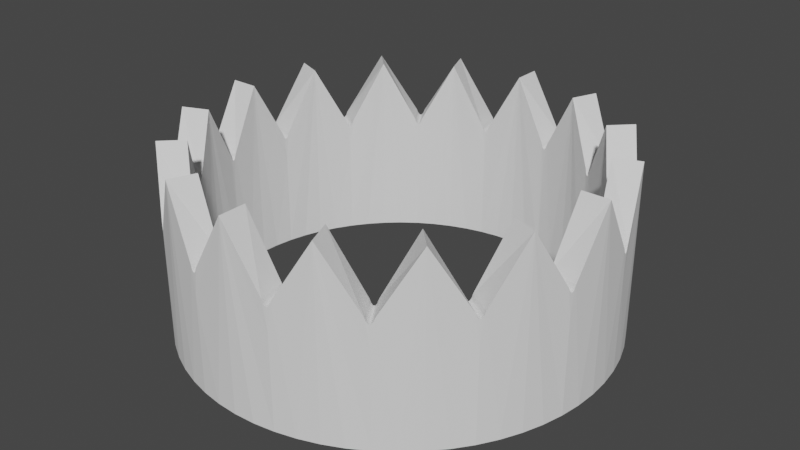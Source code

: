 # Source: Crown.blend  (saved by Blender 2.93.21; exported with 4.5.12 LTS)
import bpy
from mathutils import Matrix  # noqa: F401  (used for matrix-valued properties, if any)

bpy.ops.wm.read_factory_settings(use_empty=True)
scene = bpy.context.scene
scene.name = 'Scene'

# ---- collections
col_collection = bpy.data.collections.new('Collection'); scene.collection.children.link(col_collection)

# ---- world
world_world = bpy.data.worlds.new('World'); scene.world = world_world
world_world.use_nodes = True; world_world.node_tree.nodes.clear()
_N = world_world.node_tree.nodes; _L = world_world.node_tree.links
n0 = _N.new('ShaderNodeOutputWorld'); n0.name = 'World Output'; n0.location = (300, 300)
n1 = _N.new('ShaderNodeBackground'); n1.name = 'Background'; n1.location = (10, 300)
n1.inputs[0].default_value = (0.05088, 0.05088, 0.05088, 1.0)
_L.new(n1.outputs[0], n0.inputs[0])
n0.is_active_output = True
world_world.color = (0.05088, 0.05088, 0.05088)
world_world.use_sun_shadow = False
world_world.sun_shadow_jitter_overblur = 0.0

# ---- meshes
me_cylinder = bpy.data.meshes.new('Cylinder')
me_cylinder.from_pydata([(0.9239, -0.3827, 0.939), (0.7071, -0.7071, 0.939), (0.3827, -0.9239, 0.939), (0.8055, -0.3337, 0.939), (0.6165, -0.6165, 0.939), (0.3337, -0.8055, 0.939), (0.9952, -0.09802, -1.0), (0.9808, -0.1951, -1.0), (0.9569, -0.2903, -1.0), (0.9239, -0.3827, -1.0), (0.8819, -0.4714, -1.0), (0.8315, -0.5556, -1.0), (0.773, -0.6344, -1.0), (0.7071, -0.7071, -1.0), (0.6344, -0.773, -1.0), (0.5556, -0.8315, -1.0), (0.4714, -0.8819, -1.0), (0.3827, -0.9239, -1.0), (0.2903, -0.9569, -1.0), (0.1951, -0.9808, -1.0), (0.09802, -0.9952, -1.0), (0.8677, -0.08546, -1.0), (0.8552, -0.1701, -1.0), (0.8344, -0.2531, -1.0), (0.8055, -0.3337, -1.0), (0.769, -0.411, -1.0), (0.725, -0.4844, -1.0), (0.674, -0.5531, -1.0), (0.6165, -0.6165, -1.0), (0.5531, -0.674, -1.0), (0.4844, -0.725, -1.0), (0.411, -0.769, -1.0), (0.3337, -0.8055, -1.0), (0.2531, -0.8344, -1.0), (0.1701, -0.8552, -1.0), (0.08546, -0.8677, -1.0), (0.9761, -0.2137, 0.3016), (0.9836, -0.1761, 0.3016), (0.9808, -0.1951, -0.00912), (0.9777, -0.207, 0.2613), (0.9794, -0.1991, 0.2402), (0.9811, -0.1908, 0.2402), (0.9825, -0.1829, 0.2613), (0.82, -0.571, 0.3016), (0.8413, -0.5391, 0.3016), (0.8315, -0.5556, -0.00912), (0.8241, -0.5654, 0.2613), (0.8286, -0.5588, 0.2402), (0.8334, -0.5517, 0.2402), (0.8377, -0.545, 0.2613), (0.5391, -0.8413, 0.3016), (0.571, -0.82, 0.3016), (0.5556, -0.8315, -0.00912), (0.545, -0.8377, 0.2613), (0.5517, -0.8334, 0.2402), (0.5588, -0.8286, 0.2402), (0.5654, -0.8241, 0.2613), (0.1761, -0.9836, 0.3016), (0.2137, -0.9761, 0.3016), (0.1951, -0.9808, -0.00912), (0.1829, -0.9825, 0.2613), (0.1908, -0.9811, 0.2402), (0.1991, -0.9794, 0.2402), (0.207, -0.9777, 0.2613), (0.8576, -0.1535, 0.3018), (0.8511, -0.1863, 0.3018), (0.8552, -0.1701, -0.00912), (0.8567, -0.1594, 0.2615), (0.8554, -0.1664, 0.2403), (0.8539, -0.1736, 0.2403), (0.8525, -0.1805, 0.2615), (0.7336, -0.47, 0.3018), (0.715, -0.4979, 0.3018), (0.725, -0.4844, -0.00912), (0.7304, -0.4751, 0.2615), (0.7266, -0.4811, 0.2403), (0.7225, -0.4872, 0.2403), (0.7185, -0.493, 0.2615), (0.4979, -0.715, 0.3018), (0.47, -0.7336, 0.3018), (0.4844, -0.725, -0.00912), (0.493, -0.7185, 0.2615), (0.4872, -0.7225, 0.2403), (0.4811, -0.7266, 0.2403), (0.4751, -0.7304, 0.2615), (0.1863, -0.8511, 0.3018), (0.1535, -0.8576, 0.3018), (0.1701, -0.8552, -0.00912), (0.1805, -0.8525, 0.2615), (0.1736, -0.8539, 0.2403), (0.1664, -0.8554, 0.2403), (0.1594, -0.8567, 0.2615), (-0.9239, -0.3827, 0.939), (-0.7071, -0.7071, 0.939), (-0.3827, -0.9239, 0.939), (0.0, -1.0, 0.939), (-0.8055, -0.3337, 0.939), (-0.6165, -0.6165, 0.939), (-0.3337, -0.8055, 0.939), (0.0, -0.8719, 0.939), (-0.9952, -0.09802, -1.0), (-0.9808, -0.1951, -1.0), (-0.9569, -0.2903, -1.0), (-0.9239, -0.3827, -1.0), (-0.8819, -0.4714, -1.0), (-0.8315, -0.5556, -1.0), (-0.773, -0.6344, -1.0), (-0.7071, -0.7071, -1.0), (-0.6344, -0.773, -1.0), (-0.5556, -0.8315, -1.0), (-0.4714, -0.8819, -1.0), (-0.3827, -0.9239, -1.0), (-0.2903, -0.9569, -1.0), (-0.1951, -0.9808, -1.0), (-0.09802, -0.9952, -1.0), (-0.8677, -0.08546, -1.0), (-0.8552, -0.1701, -1.0), (-0.8344, -0.2531, -1.0), (-0.8055, -0.3337, -1.0), (-0.769, -0.411, -1.0), (-0.725, -0.4844, -1.0), (-0.674, -0.5531, -1.0), (-0.6165, -0.6165, -1.0), (-0.5531, -0.674, -1.0), (-0.4844, -0.725, -1.0), (-0.411, -0.769, -1.0), (-0.3337, -0.8055, -1.0), (-0.2531, -0.8344, -1.0), (-0.1701, -0.8552, -1.0), (-0.08546, -0.8677, -1.0), (0.0, -1.0, -1.0), (0.0, -0.8719, -1.0), (-0.9761, -0.2137, 0.3016), (-0.9836, -0.1761, 0.3016), (-0.9808, -0.1951, -0.00912), (-0.9777, -0.207, 0.2613), (-0.9794, -0.1991, 0.2402), (-0.9811, -0.1908, 0.2402), (-0.9825, -0.1829, 0.2613), (-0.82, -0.571, 0.3016), (-0.8413, -0.5391, 0.3016), (-0.8315, -0.5556, -0.00912), (-0.8241, -0.5654, 0.2613), (-0.8286, -0.5588, 0.2402), (-0.8334, -0.5517, 0.2402), (-0.8377, -0.545, 0.2613), (-0.5391, -0.8413, 0.3016), (-0.571, -0.82, 0.3016), (-0.5556, -0.8315, -0.00912), (-0.545, -0.8377, 0.2613), (-0.5517, -0.8334, 0.2402), (-0.5588, -0.8286, 0.2402), (-0.5654, -0.8241, 0.2613), (-0.1761, -0.9836, 0.3016), (-0.2137, -0.9761, 0.3016), (-0.1951, -0.9808, -0.00912), (-0.1829, -0.9825, 0.2613), (-0.1908, -0.9811, 0.2402), (-0.1991, -0.9794, 0.2402), (-0.207, -0.9777, 0.2613), (-0.8576, -0.1535, 0.3018), (-0.8511, -0.1863, 0.3018), (-0.8552, -0.1701, -0.00912), (-0.8567, -0.1594, 0.2615), (-0.8554, -0.1664, 0.2403), (-0.8539, -0.1736, 0.2403), (-0.8525, -0.1805, 0.2615), (-0.7336, -0.47, 0.3018), (-0.715, -0.4979, 0.3018), (-0.725, -0.4844, -0.00912), (-0.7304, -0.4751, 0.2615), (-0.7266, -0.4811, 0.2403), (-0.7225, -0.4872, 0.2403), (-0.7185, -0.493, 0.2615), (-0.4979, -0.715, 0.3018), (-0.47, -0.7336, 0.3018), (-0.4844, -0.725, -0.00912), (-0.493, -0.7185, 0.2615), (-0.4872, -0.7225, 0.2403), (-0.4811, -0.7266, 0.2403), (-0.4751, -0.7304, 0.2615), (-0.1863, -0.8511, 0.3018), (-0.1535, -0.8576, 0.3018), (-0.1701, -0.8552, -0.00912), (-0.1805, -0.8525, 0.2615), (-0.1736, -0.8539, 0.2403), (-0.1664, -0.8554, 0.2403), (-0.1594, -0.8567, 0.2615), (1.0, 0.0, 0.939), (0.9239, 0.3827, 0.939), (0.7071, 0.7071, 0.939), (0.3827, 0.9239, 0.939), (0.8719, 0.0, 0.939), (0.8055, 0.3337, 0.939), (0.6165, 0.6165, 0.939), (0.3337, 0.8055, 0.939), (0.9952, 0.09802, -1.0), (0.9808, 0.1951, -1.0), (0.9569, 0.2903, -1.0), (0.9239, 0.3827, -1.0), (0.8819, 0.4714, -1.0), (0.8315, 0.5556, -1.0), (0.773, 0.6344, -1.0), (0.7071, 0.7071, -1.0), (0.6344, 0.773, -1.0), (0.5556, 0.8315, -1.0), (0.4714, 0.8819, -1.0), (0.3827, 0.9239, -1.0), (0.2903, 0.9569, -1.0), (0.1951, 0.9808, -1.0), (0.09802, 0.9952, -1.0), (0.8677, 0.08546, -1.0), (0.8552, 0.1701, -1.0), (0.8344, 0.2531, -1.0), (0.8055, 0.3337, -1.0), (0.769, 0.411, -1.0), (0.725, 0.4844, -1.0), (0.674, 0.5531, -1.0), (0.6165, 0.6165, -1.0), (0.5531, 0.674, -1.0), (0.4844, 0.725, -1.0), (0.411, 0.769, -1.0), (0.3337, 0.8055, -1.0), (0.2531, 0.8344, -1.0), (0.1701, 0.8552, -1.0), (0.08546, 0.8677, -1.0), (1.0, 0.0, -1.0), (0.8719, 0.0, -1.0), (0.9761, 0.2137, 0.3016), (0.9836, 0.1761, 0.3016), (0.9808, 0.1951, -0.00912), (0.9777, 0.207, 0.2613), (0.9794, 0.1991, 0.2402), (0.9811, 0.1908, 0.2402), (0.9825, 0.1829, 0.2613), (0.82, 0.571, 0.3016), (0.8413, 0.5391, 0.3016), (0.8315, 0.5556, -0.00912), (0.8241, 0.5654, 0.2613), (0.8286, 0.5588, 0.2402), (0.8334, 0.5517, 0.2402), (0.8377, 0.545, 0.2613), (0.5391, 0.8413, 0.3016), (0.571, 0.82, 0.3016), (0.5556, 0.8315, -0.00912), (0.545, 0.8377, 0.2613), (0.5517, 0.8334, 0.2402), (0.5588, 0.8286, 0.2402), (0.5654, 0.8241, 0.2613), (0.1761, 0.9836, 0.3016), (0.2137, 0.9761, 0.3016), (0.1951, 0.9808, -0.00912), (0.1829, 0.9825, 0.2613), (0.1908, 0.9811, 0.2402), (0.1991, 0.9794, 0.2402), (0.207, 0.9777, 0.2613), (0.8576, 0.1535, 0.3018), (0.8511, 0.1863, 0.3018), (0.8552, 0.1701, -0.00912), (0.8567, 0.1594, 0.2615), (0.8554, 0.1664, 0.2403), (0.8539, 0.1736, 0.2403), (0.8525, 0.1805, 0.2615), (0.7336, 0.47, 0.3018), (0.715, 0.4979, 0.3018), (0.725, 0.4844, -0.00912), (0.7304, 0.4751, 0.2615), (0.7266, 0.4811, 0.2403), (0.7225, 0.4872, 0.2403), (0.7185, 0.493, 0.2615), (0.4979, 0.715, 0.3018), (0.47, 0.7336, 0.3018), (0.4844, 0.725, -0.00912), (0.493, 0.7185, 0.2615), (0.4872, 0.7225, 0.2403), (0.4811, 0.7266, 0.2403), (0.4751, 0.7304, 0.2615), (0.1863, 0.8511, 0.3018), (0.1535, 0.8576, 0.3018), (0.1701, 0.8552, -0.00912), (0.1805, 0.8525, 0.2615), (0.1736, 0.8539, 0.2403), (0.1664, 0.8554, 0.2403), (0.1594, 0.8567, 0.2615), (-1.0, 0.0, 0.939), (-0.9239, 0.3827, 0.939), (-0.7071, 0.7071, 0.939), (-0.3827, 0.9239, 0.939), (0.0, 1.0, 0.939), (-0.8719, 0.0, 0.939), (-0.8055, 0.3337, 0.939), (-0.6165, 0.6165, 0.939), (-0.3337, 0.8055, 0.939), (0.0, 0.8719, 0.939), (-0.9952, 0.09802, -1.0), (-0.9808, 0.1951, -1.0), (-0.9569, 0.2903, -1.0), (-0.9239, 0.3827, -1.0), (-0.8819, 0.4714, -1.0), (-0.8315, 0.5556, -1.0), (-0.773, 0.6344, -1.0), (-0.7071, 0.7071, -1.0), (-0.6344, 0.773, -1.0), (-0.5556, 0.8315, -1.0), (-0.4714, 0.8819, -1.0), (-0.3827, 0.9239, -1.0), (-0.2903, 0.9569, -1.0), (-0.1951, 0.9808, -1.0), (-0.09802, 0.9952, -1.0), (-0.8677, 0.08546, -1.0), (-0.8552, 0.1701, -1.0), (-0.8344, 0.2531, -1.0), (-0.8055, 0.3337, -1.0), (-0.769, 0.411, -1.0), (-0.725, 0.4844, -1.0), (-0.674, 0.5531, -1.0), (-0.6165, 0.6165, -1.0), (-0.5531, 0.674, -1.0), (-0.4844, 0.725, -1.0), (-0.411, 0.769, -1.0), (-0.3337, 0.8055, -1.0), (-0.2531, 0.8344, -1.0), (-0.1701, 0.8552, -1.0), (-0.08546, 0.8677, -1.0), (0.0, 1.0, -1.0), (0.0, 0.8719, -1.0), (-1.0, 0.0, -1.0), (-0.8719, 0.0, -1.0), (-0.9761, 0.2137, 0.3016), (-0.9836, 0.1761, 0.3016), (-0.9808, 0.1951, -0.00912), (-0.9777, 0.207, 0.2613), (-0.9794, 0.1991, 0.2402), (-0.9811, 0.1908, 0.2402), (-0.9825, 0.1829, 0.2613), (-0.82, 0.571, 0.3016), (-0.8413, 0.5391, 0.3016), (-0.8315, 0.5556, -0.00912), (-0.8241, 0.5654, 0.2613), (-0.8286, 0.5588, 0.2402), (-0.8334, 0.5517, 0.2402), (-0.8377, 0.545, 0.2613), (-0.5391, 0.8413, 0.3016), (-0.571, 0.82, 0.3016), (-0.5556, 0.8315, -0.00912), (-0.545, 0.8377, 0.2613), (-0.5517, 0.8334, 0.2402), (-0.5588, 0.8286, 0.2402), (-0.5654, 0.8241, 0.2613), (-0.1761, 0.9836, 0.3016), (-0.2137, 0.9761, 0.3016), (-0.1951, 0.9808, -0.00912), (-0.1829, 0.9825, 0.2613), (-0.1908, 0.9811, 0.2402), (-0.1991, 0.9794, 0.2402), (-0.207, 0.9777, 0.2613), (-0.8576, 0.1535, 0.3018), (-0.8511, 0.1863, 0.3018), (-0.8552, 0.1701, -0.00912), (-0.8567, 0.1594, 0.2615), (-0.8554, 0.1664, 0.2403), (-0.8539, 0.1736, 0.2403), (-0.8525, 0.1805, 0.2615), (-0.7336, 0.47, 0.3018), (-0.715, 0.4979, 0.3018), (-0.725, 0.4844, -0.00912), (-0.7304, 0.4751, 0.2615), (-0.7266, 0.4811, 0.2403), (-0.7225, 0.4872, 0.2403), (-0.7185, 0.493, 0.2615), (-0.4979, 0.715, 0.3018), (-0.47, 0.7336, 0.3018), (-0.4844, 0.725, -0.00912), (-0.493, 0.7185, 0.2615), (-0.4872, 0.7225, 0.2403), (-0.4811, 0.7266, 0.2403), (-0.4751, 0.7304, 0.2615), (-0.1863, 0.8511, 0.3018), (-0.1535, 0.8576, 0.3018), (-0.1701, 0.8552, -0.00912), (-0.1805, 0.8525, 0.2615), (-0.1736, 0.8539, 0.2403), (-0.1664, 0.8554, 0.2403), (-0.1594, 0.8567, 0.2615)], [], [(36, 65, 3, 0), (188, 37, 38, 7, 6), (0, 9, 8), (0, 10, 9), (43, 72, 4, 1), (0, 44, 45, 11, 10), (1, 13, 12), (1, 14, 13), (50, 79, 5, 2), (1, 51, 52, 15, 14), (2, 17, 16), (2, 18, 17), (57, 86, 99, 95), (2, 58, 59, 19, 18), (95, 130, 20), (227, 21, 192), (57, 95, 20, 19, 59), (22, 66, 64, 192, 21), (36, 0, 8, 7, 38), (0, 3, 71, 44), (43, 1, 12, 11, 45), (1, 4, 78, 51), (50, 2, 16, 15, 52), (2, 5, 85, 58), (131, 99, 35), (35, 99, 86, 87, 34), (33, 5, 32), (32, 5, 31), (34, 87, 85, 5, 33), (31, 5, 79, 80, 30), (29, 4, 28), (28, 4, 27), (30, 80, 78, 4, 29), (27, 4, 72, 73, 26), (25, 3, 24), (24, 3, 23), (26, 73, 71, 3, 25), (23, 3, 65, 66, 22), (16, 17, 32, 31), (17, 18, 33, 32), (18, 19, 34, 33), (19, 20, 35, 34), (20, 130, 131, 35), (226, 6, 21, 227), (6, 7, 22, 21), (7, 8, 23, 22), (8, 9, 24, 23), (9, 10, 25, 24), (10, 11, 26, 25), (11, 12, 27, 26), (12, 13, 28, 27), (13, 14, 29, 28), (14, 15, 30, 29), (15, 16, 31, 30), (188, 6, 226), (36, 38, 39), (39, 38, 40), (40, 38, 41), (41, 38, 42), (42, 38, 37), (43, 45, 46), (46, 45, 47), (47, 45, 48), (48, 45, 49), (49, 45, 44), (50, 52, 53), (53, 52, 54), (54, 52, 55), (55, 52, 56), (56, 52, 51), (57, 59, 60), (60, 59, 61), (61, 59, 62), (62, 59, 63), (63, 59, 58), (64, 66, 67), (67, 66, 68), (68, 66, 69), (69, 66, 70), (70, 66, 65), (71, 73, 74), (74, 73, 75), (75, 73, 76), (76, 73, 77), (77, 73, 72), (78, 80, 81), (81, 80, 82), (82, 80, 83), (83, 80, 84), (84, 80, 79), (85, 87, 88), (88, 87, 89), (89, 87, 90), (90, 87, 91), (91, 87, 86), (57, 60, 91, 86), (60, 61, 90, 91), (61, 62, 89, 90), (62, 63, 88, 89), (63, 58, 85, 88), (36, 39, 70, 65), (39, 40, 69, 70), (40, 41, 68, 69), (41, 42, 67, 68), (42, 37, 64, 67), (43, 46, 77, 72), (46, 47, 76, 77), (47, 48, 75, 76), (48, 49, 74, 75), (49, 44, 71, 74), (50, 53, 84, 79), (53, 54, 83, 84), (54, 55, 82, 83), (55, 56, 81, 82), (56, 51, 78, 81), (188, 192, 64, 37), (132, 92, 96, 161), (284, 100, 101, 134, 133), (92, 102, 103), (92, 103, 104), (139, 93, 97, 168), (92, 104, 105, 141, 140), (93, 106, 107), (93, 107, 108), (146, 94, 98, 175), (93, 108, 109, 148, 147), (94, 110, 111), (94, 111, 112), (153, 95, 99, 182), (94, 112, 113, 155, 154), (95, 114, 130), (327, 289, 115), (153, 155, 113, 114, 95), (116, 115, 289, 160, 162), (132, 134, 101, 102, 92), (92, 140, 167, 96), (139, 141, 105, 106, 93), (93, 147, 174, 97), (146, 148, 109, 110, 94), (94, 154, 181, 98), (131, 129, 99), (129, 128, 183, 182, 99), (127, 126, 98), (126, 125, 98), (128, 127, 98, 181, 183), (125, 124, 176, 175, 98), (123, 122, 97), (122, 121, 97), (124, 123, 97, 174, 176), (121, 120, 169, 168, 97), (119, 118, 96), (118, 117, 96), (120, 119, 96, 167, 169), (117, 116, 162, 161, 96), (110, 125, 126, 111), (111, 126, 127, 112), (112, 127, 128, 113), (113, 128, 129, 114), (114, 129, 131, 130), (326, 327, 115, 100), (100, 115, 116, 101), (101, 116, 117, 102), (102, 117, 118, 103), (103, 118, 119, 104), (104, 119, 120, 105), (105, 120, 121, 106), (106, 121, 122, 107), (107, 122, 123, 108), (108, 123, 124, 109), (109, 124, 125, 110), (284, 326, 100), (132, 135, 134), (135, 136, 134), (136, 137, 134), (137, 138, 134), (138, 133, 134), (139, 142, 141), (142, 143, 141), (143, 144, 141), (144, 145, 141), (145, 140, 141), (146, 149, 148), (149, 150, 148), (150, 151, 148), (151, 152, 148), (152, 147, 148), (153, 156, 155), (156, 157, 155), (157, 158, 155), (158, 159, 155), (159, 154, 155), (160, 163, 162), (163, 164, 162), (164, 165, 162), (165, 166, 162), (166, 161, 162), (167, 170, 169), (170, 171, 169), (171, 172, 169), (172, 173, 169), (173, 168, 169), (174, 177, 176), (177, 178, 176), (178, 179, 176), (179, 180, 176), (180, 175, 176), (181, 184, 183), (184, 185, 183), (185, 186, 183), (186, 187, 183), (187, 182, 183), (153, 182, 187, 156), (156, 187, 186, 157), (157, 186, 185, 158), (158, 185, 184, 159), (159, 184, 181, 154), (132, 161, 166, 135), (135, 166, 165, 136), (136, 165, 164, 137), (137, 164, 163, 138), (138, 163, 160, 133), (139, 168, 173, 142), (142, 173, 172, 143), (143, 172, 171, 144), (144, 171, 170, 145), (145, 170, 167, 140), (146, 175, 180, 149), (149, 180, 179, 150), (150, 179, 178, 151), (151, 178, 177, 152), (152, 177, 174, 147), (284, 133, 160, 289), (228, 189, 193, 257), (188, 196, 197, 230, 229), (189, 198, 199), (189, 199, 200), (235, 190, 194, 264), (189, 200, 201, 237, 236), (190, 202, 203), (190, 203, 204), (242, 191, 195, 271), (190, 204, 205, 244, 243), (191, 206, 207), (191, 207, 208), (249, 288, 293, 278), (191, 208, 209, 251, 250), (288, 210, 324), (227, 192, 211), (249, 251, 209, 210, 288), (212, 211, 192, 256, 258), (228, 230, 197, 198, 189), (189, 236, 263, 193), (235, 237, 201, 202, 190), (190, 243, 270, 194), (242, 244, 205, 206, 191), (191, 250, 277, 195), (325, 225, 293), (225, 224, 279, 278, 293), (223, 222, 195), (222, 221, 195), (224, 223, 195, 277, 279), (221, 220, 272, 271, 195), (219, 218, 194), (218, 217, 194), (220, 219, 194, 270, 272), (217, 216, 265, 264, 194), (215, 214, 193), (214, 213, 193), (216, 215, 193, 263, 265), (213, 212, 258, 257, 193), (206, 221, 222, 207), (207, 222, 223, 208), (208, 223, 224, 209), (209, 224, 225, 210), (210, 225, 325, 324), (226, 227, 211, 196), (196, 211, 212, 197), (197, 212, 213, 198), (198, 213, 214, 199), (199, 214, 215, 200), (200, 215, 216, 201), (201, 216, 217, 202), (202, 217, 218, 203), (203, 218, 219, 204), (204, 219, 220, 205), (205, 220, 221, 206), (188, 226, 196), (228, 231, 230), (231, 232, 230), (232, 233, 230), (233, 234, 230), (234, 229, 230), (235, 238, 237), (238, 239, 237), (239, 240, 237), (240, 241, 237), (241, 236, 237), (242, 245, 244), (245, 246, 244), (246, 247, 244), (247, 248, 244), (248, 243, 244), (249, 252, 251), (252, 253, 251), (253, 254, 251), (254, 255, 251), (255, 250, 251), (256, 259, 258), (259, 260, 258), (260, 261, 258), (261, 262, 258), (262, 257, 258), (263, 266, 265), (266, 267, 265), (267, 268, 265), (268, 269, 265), (269, 264, 265), (270, 273, 272), (273, 274, 272), (274, 275, 272), (275, 276, 272), (276, 271, 272), (277, 280, 279), (280, 281, 279), (281, 282, 279), (282, 283, 279), (283, 278, 279), (249, 278, 283, 252), (252, 283, 282, 253), (253, 282, 281, 254), (254, 281, 280, 255), (255, 280, 277, 250), (228, 257, 262, 231), (231, 262, 261, 232), (232, 261, 260, 233), (233, 260, 259, 234), (234, 259, 256, 229), (235, 264, 269, 238), (238, 269, 268, 239), (239, 268, 267, 240), (240, 267, 266, 241), (241, 266, 263, 236), (242, 271, 276, 245), (245, 276, 275, 246), (246, 275, 274, 247), (247, 274, 273, 248), (248, 273, 270, 243), (188, 229, 256, 192), (328, 357, 290, 285), (284, 329, 330, 295, 294), (285, 297, 296), (285, 298, 297), (335, 364, 291, 286), (285, 336, 337, 299, 298), (286, 301, 300), (286, 302, 301), (342, 371, 292, 287), (286, 343, 344, 303, 302), (287, 305, 304), (287, 306, 305), (349, 378, 293, 288), (287, 350, 351, 307, 306), (288, 324, 308), (327, 309, 289), (349, 288, 308, 307, 351), (310, 358, 356, 289, 309), (328, 285, 296, 295, 330), (285, 290, 363, 336), (335, 286, 300, 299, 337), (286, 291, 370, 343), (342, 287, 304, 303, 344), (287, 292, 377, 350), (325, 293, 323), (323, 293, 378, 379, 322), (321, 292, 320), (320, 292, 319), (322, 379, 377, 292, 321), (319, 292, 371, 372, 318), (317, 291, 316), (316, 291, 315), (318, 372, 370, 291, 317), (315, 291, 364, 365, 314), (313, 290, 312), (312, 290, 311), (314, 365, 363, 290, 313), (311, 290, 357, 358, 310), (304, 305, 320, 319), (305, 306, 321, 320), (306, 307, 322, 321), (307, 308, 323, 322), (308, 324, 325, 323), (326, 294, 309, 327), (294, 295, 310, 309), (295, 296, 311, 310), (296, 297, 312, 311), (297, 298, 313, 312), (298, 299, 314, 313), (299, 300, 315, 314), (300, 301, 316, 315), (301, 302, 317, 316), (302, 303, 318, 317), (303, 304, 319, 318), (284, 294, 326), (328, 330, 331), (331, 330, 332), (332, 330, 333), (333, 330, 334), (334, 330, 329), (335, 337, 338), (338, 337, 339), (339, 337, 340), (340, 337, 341), (341, 337, 336), (342, 344, 345), (345, 344, 346), (346, 344, 347), (347, 344, 348), (348, 344, 343), (349, 351, 352), (352, 351, 353), (353, 351, 354), (354, 351, 355), (355, 351, 350), (356, 358, 359), (359, 358, 360), (360, 358, 361), (361, 358, 362), (362, 358, 357), (363, 365, 366), (366, 365, 367), (367, 365, 368), (368, 365, 369), (369, 365, 364), (370, 372, 373), (373, 372, 374), (374, 372, 375), (375, 372, 376), (376, 372, 371), (377, 379, 380), (380, 379, 381), (381, 379, 382), (382, 379, 383), (383, 379, 378), (349, 352, 383, 378), (352, 353, 382, 383), (353, 354, 381, 382), (354, 355, 380, 381), (355, 350, 377, 380), (328, 331, 362, 357), (331, 332, 361, 362), (332, 333, 360, 361), (333, 334, 359, 360), (334, 329, 356, 359), (335, 338, 369, 364), (338, 339, 368, 369), (339, 340, 367, 368), (340, 341, 366, 367), (341, 336, 363, 366), (342, 345, 376, 371), (345, 346, 375, 376), (346, 347, 374, 375), (347, 348, 373, 374), (348, 343, 370, 373), (284, 289, 356, 329)])
_uv = me_cylinder.uv_layers.new(name='UVMap')
_uv.uv.foreach_set('vector', [0.7157, 1.0, 0.0, 0.0, 0.0, 0.0, 0.7031, 1.0, 0.7344, 1.0, 0.7218, 1.0, 0.7188, 1.0, 0.7188, 1.0, 0.7344, 1.0, 0.7031, 1.0, 0.6875, 1.0, 0.7031, 1.0, 0.6875, 1.0, 0.6719, 1.0, 0.6875, 1.0, 0.6532, 1.0, 0.0, 0.0, 0.0, 0.0, 0.6406, 1.0, 0.6719, 1.0, 0.6593, 1.0, 0.6562, 1.0, 0.6562, 1.0, 0.6719, 1.0, 0.6406, 1.0, 0.625, 1.0, 0.6406, 1.0, 0.625, 1.0, 0.6094, 1.0, 0.625, 1.0, 0.5907, 1.0, 0.1131, 0.1957, 0.5781, 1.0, 0.5781, 1.0, 0.6094, 1.0, 0.5968, 1.0, 0.5938, 1.0, 0.5938, 1.0, 0.6094, 1.0, 0.5781, 1.0, 0.5625, 1.0, 0.5781, 1.0, 0.5625, 1.0, 0.5469, 1.0, 0.5625, 1.0, 0.5282, 1.0, 0.5282, 1.0, 0.5156, 1.0, 0.5156, 1.0, 0.5469, 1.0, 0.5343, 1.0, 0.5312, 1.0, 0.5312, 1.0, 0.5469, 1.0, 0.5156, 1.0, 0.5, 1.0, 0.5156, 1.0, 0.0, 0.0, 0.0, 0.0, 0.0, 0.0, 0.5282, 1.0, 0.5156, 1.0, 0.5156, 1.0, 0.5312, 1.0, 0.5312, 1.0, 0.0, 0.0, 0.0, 0.0, 0.0, 0.0, 0.0, 0.0, 0.0, 0.0, 0.7157, 1.0, 0.7031, 1.0, 0.7031, 1.0, 0.7188, 1.0, 0.7188, 1.0, 0.6719, 1.0, 0.0, 0.0, 0.0, 0.0, 0.6593, 1.0, 0.6532, 1.0, 0.6406, 1.0, 0.6406, 1.0, 0.6562, 1.0, 0.6562, 1.0, 0.6094, 1.0, 0.0, 0.0, 0.0, 0.0, 0.5968, 1.0, 0.5907, 1.0, 0.5781, 1.0, 0.5781, 1.0, 0.5938, 1.0, 0.5938, 1.0, 0.5469, 1.0, 0.5469, 1.0, 0.5343, 1.0, 0.5343, 1.0, 0.5, 1.0, 0.5, 1.0, 0.5156, 1.0, 0.5156, 1.0, 0.5156, 1.0, 0.5282, 1.0, 0.5312, 1.0, 0.5312, 1.0, 0.5469, 1.0, 0.5469, 1.0, 0.5625, 1.0, 0.5625, 1.0, 0.5625, 1.0, 0.5781, 1.0, 0.5312, 1.0, 0.5312, 1.0, 0.5343, 1.0, 0.5469, 1.0, 0.5469, 1.0, 0.5781, 1.0, 0.5781, 1.0, 0.1131, 0.1957, 0.0, 0.0, 0.0, 0.0, 0.0, 0.0, 0.0, 0.0, 0.0, 0.0, 0.0, 0.0, 0.0, 0.0, 0.0, 0.0, 0.0, 0.0, 0.0, 0.0, 0.0, 0.0, 0.0, 0.0, 0.0, 0.0, 0.0, 0.0, 0.0, 0.0, 0.0, 0.0, 0.0, 0.0, 0.0, 0.0, 0.0, 0.0, 0.0, 0.0, 0.0, 0.0, 0.0, 0.0, 0.0, 0.0, 0.0, 0.0, 0.0, 0.0, 0.0, 0.0, 0.0, 0.0, 0.0, 0.0, 0.0, 0.0, 0.0, 0.0, 0.0, 0.0, 0.0, 0.0, 0.0, 0.0, 0.0, 0.0, 0.5781, 1.0, 0.5625, 1.0, 0.5625, 1.0, 0.5781, 1.0, 0.5625, 1.0, 0.5469, 1.0, 0.5469, 1.0, 0.5625, 1.0, 0.5469, 1.0, 0.5312, 1.0, 0.5312, 1.0, 0.5469, 1.0, 0.5312, 1.0, 0.5156, 1.0, 0.5156, 1.0, 0.5312, 1.0, 0.5156, 1.0, 0.5, 1.0, 0.5, 1.0, 0.5156, 1.0, 0.75, 1.0, 0.7344, 1.0, 0.0, 0.0, 0.0, 0.0, 0.7344, 1.0, 0.7188, 1.0, 0.0, 0.0, 0.0, 0.0, 0.7188, 1.0, 0.7031, 1.0, 0.0, 0.0, 0.0, 0.0, 0.7031, 1.0, 0.6875, 1.0, 0.0, 0.0, 0.0, 0.0, 0.6875, 1.0, 0.6719, 1.0, 0.0, 0.0, 0.0, 0.0, 0.6719, 1.0, 0.6562, 1.0, 0.0, 0.0, 0.0, 0.0, 0.6562, 1.0, 0.6406, 1.0, 0.0, 0.0, 0.0, 0.0, 0.6406, 1.0, 0.625, 1.0, 0.0, 0.0, 0.0, 0.0, 0.625, 1.0, 0.6094, 1.0, 0.0, 0.0, 0.0, 0.0, 0.6094, 1.0, 0.5938, 1.0, 0.0, 0.0, 0.0, 0.0, 0.5938, 1.0, 0.5781, 1.0, 0.5781, 1.0, 0.0, 0.0, 0.75, 1.0, 0.7344, 1.0, 0.75, 1.0, 0.7157, 1.0, 0.7188, 1.0, 0.716, 0.9993, 0.716, 0.9993, 0.7188, 1.0, 0.7149, 0.9972, 0.7149, 0.9972, 0.7188, 1.0, 0.7126, 0.9939, 0.7126, 0.9939, 0.7188, 1.0, 0.7093, 0.9899, 0.7093, 0.9899, 0.7188, 1.0, 0.7053, 0.9853, 0.6532, 1.0, 0.6562, 1.0, 0.6535, 0.9993, 0.6535, 0.9993, 0.6562, 1.0, 0.6526, 0.9972, 0.6526, 0.9972, 0.6562, 1.0, 0.6505, 0.9939, 0.6505, 0.9939, 0.6562, 1.0, 0.6474, 0.9899, 0.6474, 0.9899, 0.6562, 1.0, 0.6437, 0.9853, 0.5907, 1.0, 0.5938, 1.0, 0.5911, 0.9994, 0.5911, 0.9994, 0.5938, 1.0, 0.5905, 0.9976, 0.5905, 0.9976, 0.5938, 1.0, 0.5889, 0.9948, 0.5889, 0.9948, 0.5938, 1.0, 0.5865, 0.9916, 0.5865, 0.9916, 0.5938, 1.0, 0.5839, 0.9884, 0.5282, 1.0, 0.5312, 1.0, 0.529, 1.0, 0.529, 1.0, 0.5312, 1.0, 0.5294, 1.0, 0.5294, 1.0, 0.5312, 1.0, 0.5294, 1.0, 0.5294, 1.0, 0.5312, 1.0, 0.5291, 1.0, 0.5291, 1.0, 0.5312, 1.0, 0.5283, 1.0, 0.0, 0.0, 0.0, 0.0, -0.000453, -0.0006279, -0.000453, -0.0006279, 0.0, 0.0, -0.001767, -0.00245, -0.001767, -0.00245, 0.0, 0.0, -0.003814, -0.005289, -0.003814, -0.005289, 0.0, 0.0, -0.006395, -0.008864, -0.006395, -0.008864, 0.0, 0.0, -0.009263, -0.01283, 0.0, 0.0, 0.0, 0.0, -0.0004135, -0.0006275, -0.0004135, -0.0006275, 0.0, 0.0, -0.001614, -0.00245, -0.001614, -0.00245, 0.0, 0.0, -0.003483, -0.005288, -0.003483, -0.005288, 0.0, 0.0, -0.005841, -0.008864, -0.005841, -0.008864, 0.0, 0.0, -0.008461, -0.01283, 0.0, 0.0, 0.0, 0.0, -0.0003743, -0.0006276, -0.0003743, -0.0006276, 0.0, 0.0, -0.001461, -0.00245, -0.001461, -0.00245, 0.0, 0.0, -0.003152, -0.005288, -0.003152, -0.005288, 0.0, 0.0, -0.005287, -0.008864, -0.005287, -0.008864, 0.0, 0.0, -0.00766, -0.01283, 0.5343, 1.0, 0.5312, 1.0, 0.5335, 1.0, 0.5335, 1.0, 0.5312, 1.0, 0.5331, 1.0, 0.5331, 1.0, 0.5312, 1.0, 0.5331, 1.0, 0.5331, 1.0, 0.5312, 1.0, 0.5335, 1.0, 0.5335, 1.0, 0.5312, 1.0, 0.5342, 1.0, 0.5282, 1.0, 0.529, 1.0, 0.529, 1.0, 0.5282, 1.0, 0.529, 1.0, 0.5294, 1.0, 0.5294, 1.0, 0.529, 1.0, 0.5294, 1.0, 0.5331, 1.0, 0.5331, 1.0, 0.5294, 1.0, 0.5331, 1.0, 0.5335, 1.0, 0.5335, 1.0, 0.5331, 1.0, 0.5335, 1.0, 0.5343, 1.0, 0.5343, 1.0, 0.5335, 1.0, 0.7157, 1.0, 0.716, 0.9993, -0.0004493, -0.0006275, 0.0, 0.0, 0.716, 0.9993, 0.7149, 0.9972, -0.001755, -0.00245, -0.0004493, -0.0006275, 0.7149, 0.9972, 0.7186, 0.9972, -0.001767, -0.00245, -0.001755, -0.00245, 0.7186, 0.9972, 0.7205, 0.9993, -0.000453, -0.0006279, -0.001767, -0.00245, 0.7205, 0.9993, 0.7218, 1.0, 0.0, 0.0, -0.000453, -0.0006279, 0.6532, 1.0, 0.6535, 0.9993, -0.0004102, -0.0006276, 0.0, 0.0, 0.6535, 0.9993, 0.6526, 0.9972, -0.001602, -0.00245, -0.0004102, -0.0006276, 0.6526, 0.9972, 0.6562, 0.9972, -0.001614, -0.00245, -0.001602, -0.00245, 0.6562, 0.9972, 0.658, 0.9993, -0.0004135, -0.0006275, -0.001614, -0.00245, 0.658, 0.9993, 0.6593, 1.0, 0.0, 0.0, -0.0004135, -0.0006275, 0.5907, 1.0, 0.5911, 0.9994, 0.08327, 0.144, 0.1131, 0.1957, 0.5911, 0.9994, 0.5905, 0.9976, 0.06648, 0.115, 0.08327, 0.144, 0.5905, 0.9976, 0.5939, 0.9972, -0.001461, -0.00245, 0.06648, 0.115, 0.5939, 0.9972, 0.5956, 0.9993, -0.0003743, -0.0006276, -0.001461, -0.00245, 0.5956, 0.9993, 0.5968, 1.0, 0.0, 0.0, -0.0003743, -0.0006276, 0.7344, 1.0, 0.0, 0.0, 0.0, 0.0, 0.7218, 1.0, 0.7157, 1.0, 0.7031, 1.0, 0.0, 0.0, 0.0, 0.0, 0.7344, 1.0, 0.7344, 1.0, 0.7188, 1.0, 0.7188, 1.0, 0.7218, 1.0, 0.7031, 1.0, 0.7031, 1.0, 0.6875, 1.0, 0.6875, 1.0, 0.6875, 1.0, 0.6719, 1.0, 0.6532, 1.0, 0.6406, 1.0, 0.0, 0.0, 0.0, 0.0, 0.6719, 1.0, 0.6719, 1.0, 0.6562, 1.0, 0.6562, 1.0, 0.6593, 1.0, 0.6406, 1.0, 0.6406, 1.0, 0.625, 1.0, 0.625, 1.0, 0.625, 1.0, 0.6094, 1.0, 0.5907, 1.0, 0.5781, 1.0, 0.5781, 1.0, 0.1131, 0.1957, 0.6094, 1.0, 0.6094, 1.0, 0.5938, 1.0, 0.5938, 1.0, 0.5968, 1.0, 0.5781, 1.0, 0.5781, 1.0, 0.5625, 1.0, 0.5625, 1.0, 0.5625, 1.0, 0.5469, 1.0, 0.5282, 1.0, 0.5156, 1.0, 0.5156, 1.0, 0.5282, 1.0, 0.5469, 1.0, 0.5469, 1.0, 0.5312, 1.0, 0.5312, 1.0, 0.5343, 1.0, 0.5156, 1.0, 0.5156, 1.0, 0.5, 1.0, 0.0, 0.0, 0.0, 0.0, 0.0, 0.0, 0.5282, 1.0, 0.5312, 1.0, 0.5312, 1.0, 0.5156, 1.0, 0.5156, 1.0, 0.0, 0.0, 0.0, 0.0, 0.0, 0.0, 0.0, 0.0, 0.0, 0.0, 0.7157, 1.0, 0.7188, 1.0, 0.7188, 1.0, 0.7031, 1.0, 0.7031, 1.0, 0.6719, 1.0, 0.6593, 1.0, 0.0, 0.0, 0.0, 0.0, 0.6532, 1.0, 0.6562, 1.0, 0.6562, 1.0, 0.6406, 1.0, 0.6406, 1.0, 0.6094, 1.0, 0.5968, 1.0, 0.0, 0.0, 0.0, 0.0, 0.5907, 1.0, 0.5938, 1.0, 0.5938, 1.0, 0.5781, 1.0, 0.5781, 1.0, 0.5469, 1.0, 0.5343, 1.0, 0.5343, 1.0, 0.5469, 1.0, 0.5, 1.0, 0.5156, 1.0, 0.5, 1.0, 0.5156, 1.0, 0.5312, 1.0, 0.5312, 1.0, 0.5282, 1.0, 0.5156, 1.0, 0.5469, 1.0, 0.5625, 1.0, 0.5469, 1.0, 0.5625, 1.0, 0.5781, 1.0, 0.5625, 1.0, 0.5312, 1.0, 0.5469, 1.0, 0.5469, 1.0, 0.5343, 1.0, 0.5312, 1.0, 0.5781, 1.0, 0.0, 0.0, 0.0, 0.0, 0.1131, 0.1957, 0.5781, 1.0, 0.0, 0.0, 0.0, 0.0, 0.0, 0.0, 0.0, 0.0, 0.0, 0.0, 0.0, 0.0, 0.0, 0.0, 0.0, 0.0, 0.0, 0.0, 0.0, 0.0, 0.0, 0.0, 0.0, 0.0, 0.0, 0.0, 0.0, 0.0, 0.0, 0.0, 0.0, 0.0, 0.0, 0.0, 0.0, 0.0, 0.0, 0.0, 0.0, 0.0, 0.0, 0.0, 0.0, 0.0, 0.0, 0.0, 0.0, 0.0, 0.0, 0.0, 0.0, 0.0, 0.0, 0.0, 0.0, 0.0, 0.0, 0.0, 0.0, 0.0, 0.0, 0.0, 0.0, 0.0, 0.5781, 1.0, 0.5781, 1.0, 0.5625, 1.0, 0.5625, 1.0, 0.5625, 1.0, 0.5625, 1.0, 0.5469, 1.0, 0.5469, 1.0, 0.5469, 1.0, 0.5469, 1.0, 0.5312, 1.0, 0.5312, 1.0, 0.5312, 1.0, 0.5312, 1.0, 0.5156, 1.0, 0.5156, 1.0, 0.5156, 1.0, 0.5156, 1.0, 0.5, 1.0, 0.5, 1.0, 0.75, 1.0, 0.0, 0.0, 0.0, 0.0, 0.7344, 1.0, 0.7344, 1.0, 0.0, 0.0, 0.0, 0.0, 0.7188, 1.0, 0.7188, 1.0, 0.0, 0.0, 0.0, 0.0, 0.7031, 1.0, 0.7031, 1.0, 0.0, 0.0, 0.0, 0.0, 0.6875, 1.0, 0.6875, 1.0, 0.0, 0.0, 0.0, 0.0, 0.6719, 1.0, 0.6719, 1.0, 0.0, 0.0, 0.0, 0.0, 0.6562, 1.0, 0.6562, 1.0, 0.0, 0.0, 0.0, 0.0, 0.6406, 1.0, 0.6406, 1.0, 0.0, 0.0, 0.0, 0.0, 0.625, 1.0, 0.625, 1.0, 0.0, 0.0, 0.0, 0.0, 0.6094, 1.0, 0.6094, 1.0, 0.0, 0.0, 0.0, 0.0, 0.5938, 1.0, 0.5938, 1.0, 0.0, 0.0, 0.5781, 1.0, 0.5781, 1.0, 0.75, 1.0, 0.75, 1.0, 0.7344, 1.0, 0.7157, 1.0, 0.716, 0.9993, 0.7188, 1.0, 0.716, 0.9993, 0.7149, 0.9972, 0.7188, 1.0, 0.7149, 0.9972, 0.7126, 0.9939, 0.7188, 1.0, 0.7126, 0.9939, 0.7093, 0.9899, 0.7188, 1.0, 0.7093, 0.9899, 0.7053, 0.9853, 0.7188, 1.0, 0.6532, 1.0, 0.6535, 0.9993, 0.6562, 1.0, 0.6535, 0.9993, 0.6526, 0.9972, 0.6562, 1.0, 0.6526, 0.9972, 0.6505, 0.9939, 0.6562, 1.0, 0.6505, 0.9939, 0.6474, 0.9899, 0.6562, 1.0, 0.6474, 0.9899, 0.6437, 0.9853, 0.6562, 1.0, 0.5907, 1.0, 0.5911, 0.9994, 0.5938, 1.0, 0.5911, 0.9994, 0.5905, 0.9976, 0.5938, 1.0, 0.5905, 0.9976, 0.5889, 0.9948, 0.5938, 1.0, 0.5889, 0.9948, 0.5865, 0.9916, 0.5938, 1.0, 0.5865, 0.9916, 0.5839, 0.9884, 0.5938, 1.0, 0.5282, 1.0, 0.529, 1.0, 0.5312, 1.0, 0.529, 1.0, 0.5294, 1.0, 0.5312, 1.0, 0.5294, 1.0, 0.5294, 1.0, 0.5312, 1.0, 0.5294, 1.0, 0.5291, 1.0, 0.5312, 1.0, 0.5291, 1.0, 0.5283, 1.0, 0.5312, 1.0, 0.0, 0.0, -0.000453, -0.0006279, 0.0, 0.0, -0.000453, -0.0006279, -0.001767, -0.00245, 0.0, 0.0, -0.001767, -0.00245, -0.003814, -0.005289, 0.0, 0.0, -0.003814, -0.005289, -0.006395, -0.008864, 0.0, 0.0, -0.006395, -0.008864, -0.009263, -0.01283, 0.0, 0.0, 0.0, 0.0, -0.0004135, -0.0006275, 0.0, 0.0, -0.0004135, -0.0006275, -0.001614, -0.00245, 0.0, 0.0, -0.001614, -0.00245, -0.003483, -0.005288, 0.0, 0.0, -0.003483, -0.005288, -0.005841, -0.008864, 0.0, 0.0, -0.005841, -0.008864, -0.008461, -0.01283, 0.0, 0.0, 0.0, 0.0, -0.0003743, -0.0006276, 0.0, 0.0, -0.0003743, -0.0006276, -0.001461, -0.00245, 0.0, 0.0, -0.001461, -0.00245, -0.003152, -0.005288, 0.0, 0.0, -0.003152, -0.005288, -0.005287, -0.008864, 0.0, 0.0, -0.005287, -0.008864, -0.00766, -0.01283, 0.0, 0.0, 0.5343, 1.0, 0.5335, 1.0, 0.5312, 1.0, 0.5335, 1.0, 0.5331, 1.0, 0.5312, 1.0, 0.5331, 1.0, 0.5331, 1.0, 0.5312, 1.0, 0.5331, 1.0, 0.5335, 1.0, 0.5312, 1.0, 0.5335, 1.0, 0.5342, 1.0, 0.5312, 1.0, 0.5282, 1.0, 0.5282, 1.0, 0.529, 1.0, 0.529, 1.0, 0.529, 1.0, 0.529, 1.0, 0.5294, 1.0, 0.5294, 1.0, 0.5294, 1.0, 0.5294, 1.0, 0.5331, 1.0, 0.5331, 1.0, 0.5331, 1.0, 0.5331, 1.0, 0.5335, 1.0, 0.5335, 1.0, 0.5335, 1.0, 0.5335, 1.0, 0.5343, 1.0, 0.5343, 1.0, 0.7157, 1.0, 0.0, 0.0, -0.0004493, -0.0006275, 0.716, 0.9993, 0.716, 0.9993, -0.0004493, -0.0006275, -0.001755, -0.00245, 0.7149, 0.9972, 0.7149, 0.9972, -0.001755, -0.00245, -0.001767, -0.00245, 0.7186, 0.9972, 0.7186, 0.9972, -0.001767, -0.00245, -0.000453, -0.0006279, 0.7205, 0.9993, 0.7205, 0.9993, -0.000453, -0.0006279, 0.0, 0.0, 0.7218, 1.0, 0.6532, 1.0, 0.0, 0.0, -0.0004102, -0.0006276, 0.6535, 0.9993, 0.6535, 0.9993, -0.0004102, -0.0006276, -0.001602, -0.00245, 0.6526, 0.9972, 0.6526, 0.9972, -0.001602, -0.00245, -0.001614, -0.00245, 0.6562, 0.9972, 0.6562, 0.9972, -0.001614, -0.00245, -0.0004135, -0.0006275, 0.658, 0.9993, 0.658, 0.9993, -0.0004135, -0.0006275, 0.0, 0.0, 0.6593, 1.0, 0.5907, 1.0, 0.1131, 0.1957, 0.08327, 0.144, 0.5911, 0.9994, 0.5911, 0.9994, 0.08327, 0.144, 0.06648, 0.115, 0.5905, 0.9976, 0.5905, 0.9976, 0.06648, 0.115, -0.001461, -0.00245, 0.5939, 0.9972, 0.5939, 0.9972, -0.001461, -0.00245, -0.0003743, -0.0006276, 0.5956, 0.9993, 0.5956, 0.9993, -0.0003743, -0.0006276, 0.0, 0.0, 0.5968, 1.0, 0.7344, 1.0, 0.7218, 1.0, 0.0, 0.0, 0.0, 0.0, 0.7157, 1.0, 0.7031, 1.0, 0.0, 0.0, 0.0, 0.0, 0.7344, 1.0, 0.7344, 1.0, 0.7188, 1.0, 0.7188, 1.0, 0.7218, 1.0, 0.7031, 1.0, 0.7031, 1.0, 0.6875, 1.0, 0.6875, 1.0, 0.6875, 1.0, 0.6719, 1.0, 0.6532, 1.0, 0.6406, 1.0, 0.0, 0.0, 0.0, 0.0, 0.6719, 1.0, 0.6719, 1.0, 0.6562, 1.0, 0.6562, 1.0, 0.6593, 1.0, 0.6406, 1.0, 0.6406, 1.0, 0.625, 1.0, 0.625, 1.0, 0.625, 1.0, 0.6094, 1.0, 0.5907, 1.0, 0.5781, 1.0, 0.5781, 1.0, 0.1131, 0.1957, 0.6094, 1.0, 0.6094, 1.0, 0.5938, 1.0, 0.5938, 1.0, 0.5968, 1.0, 0.5781, 1.0, 0.5781, 1.0, 0.5625, 1.0, 0.5625, 1.0, 0.5625, 1.0, 0.5469, 1.0, 0.5282, 1.0, 0.5156, 1.0, 0.5156, 1.0, 0.5282, 1.0, 0.5469, 1.0, 0.5469, 1.0, 0.5312, 1.0, 0.5312, 1.0, 0.5343, 1.0, 0.5156, 1.0, 0.5156, 1.0, 0.5, 1.0, 0.0, 0.0, 0.0, 0.0, 0.0, 0.0, 0.5282, 1.0, 0.5312, 1.0, 0.5312, 1.0, 0.5156, 1.0, 0.5156, 1.0, 0.0, 0.0, 0.0, 0.0, 0.0, 0.0, 0.0, 0.0, 0.0, 0.0, 0.7157, 1.0, 0.7188, 1.0, 0.7188, 1.0, 0.7031, 1.0, 0.7031, 1.0, 0.6719, 1.0, 0.6593, 1.0, 0.0, 0.0, 0.0, 0.0, 0.6532, 1.0, 0.6562, 1.0, 0.6562, 1.0, 0.6406, 1.0, 0.6406, 1.0, 0.6094, 1.0, 0.5968, 1.0, 0.0, 0.0, 0.0, 0.0, 0.5907, 1.0, 0.5938, 1.0, 0.5938, 1.0, 0.5781, 1.0, 0.5781, 1.0, 0.5469, 1.0, 0.5343, 1.0, 0.5343, 1.0, 0.5469, 1.0, 0.5, 1.0, 0.5156, 1.0, 0.5, 1.0, 0.5156, 1.0, 0.5312, 1.0, 0.5312, 1.0, 0.5282, 1.0, 0.5156, 1.0, 0.5469, 1.0, 0.5625, 1.0, 0.5469, 1.0, 0.5625, 1.0, 0.5781, 1.0, 0.5625, 1.0, 0.5312, 1.0, 0.5469, 1.0, 0.5469, 1.0, 0.5343, 1.0, 0.5312, 1.0, 0.5781, 1.0, 0.0, 0.0, 0.0, 0.0, 0.1131, 0.1957, 0.5781, 1.0, 0.0, 0.0, 0.0, 0.0, 0.0, 0.0, 0.0, 0.0, 0.0, 0.0, 0.0, 0.0, 0.0, 0.0, 0.0, 0.0, 0.0, 0.0, 0.0, 0.0, 0.0, 0.0, 0.0, 0.0, 0.0, 0.0, 0.0, 0.0, 0.0, 0.0, 0.0, 0.0, 0.0, 0.0, 0.0, 0.0, 0.0, 0.0, 0.0, 0.0, 0.0, 0.0, 0.0, 0.0, 0.0, 0.0, 0.0, 0.0, 0.0, 0.0, 0.0, 0.0, 0.0, 0.0, 0.0, 0.0, 0.0, 0.0, 0.0, 0.0, 0.0, 0.0, 0.0, 0.0, 0.5781, 1.0, 0.5781, 1.0, 0.5625, 1.0, 0.5625, 1.0, 0.5625, 1.0, 0.5625, 1.0, 0.5469, 1.0, 0.5469, 1.0, 0.5469, 1.0, 0.5469, 1.0, 0.5312, 1.0, 0.5312, 1.0, 0.5312, 1.0, 0.5312, 1.0, 0.5156, 1.0, 0.5156, 1.0, 0.5156, 1.0, 0.5156, 1.0, 0.5, 1.0, 0.5, 1.0, 0.75, 1.0, 0.0, 0.0, 0.0, 0.0, 0.7344, 1.0, 0.7344, 1.0, 0.0, 0.0, 0.0, 0.0, 0.7188, 1.0, 0.7188, 1.0, 0.0, 0.0, 0.0, 0.0, 0.7031, 1.0, 0.7031, 1.0, 0.0, 0.0, 0.0, 0.0, 0.6875, 1.0, 0.6875, 1.0, 0.0, 0.0, 0.0, 0.0, 0.6719, 1.0, 0.6719, 1.0, 0.0, 0.0, 0.0, 0.0, 0.6562, 1.0, 0.6562, 1.0, 0.0, 0.0, 0.0, 0.0, 0.6406, 1.0, 0.6406, 1.0, 0.0, 0.0, 0.0, 0.0, 0.625, 1.0, 0.625, 1.0, 0.0, 0.0, 0.0, 0.0, 0.6094, 1.0, 0.6094, 1.0, 0.0, 0.0, 0.0, 0.0, 0.5938, 1.0, 0.5938, 1.0, 0.0, 0.0, 0.5781, 1.0, 0.5781, 1.0, 0.75, 1.0, 0.75, 1.0, 0.7344, 1.0, 0.7157, 1.0, 0.716, 0.9993, 0.7188, 1.0, 0.716, 0.9993, 0.7149, 0.9972, 0.7188, 1.0, 0.7149, 0.9972, 0.7126, 0.9939, 0.7188, 1.0, 0.7126, 0.9939, 0.7093, 0.9899, 0.7188, 1.0, 0.7093, 0.9899, 0.7053, 0.9853, 0.7188, 1.0, 0.6532, 1.0, 0.6535, 0.9993, 0.6562, 1.0, 0.6535, 0.9993, 0.6526, 0.9972, 0.6562, 1.0, 0.6526, 0.9972, 0.6505, 0.9939, 0.6562, 1.0, 0.6505, 0.9939, 0.6474, 0.9899, 0.6562, 1.0, 0.6474, 0.9899, 0.6437, 0.9853, 0.6562, 1.0, 0.5907, 1.0, 0.5911, 0.9994, 0.5938, 1.0, 0.5911, 0.9994, 0.5905, 0.9976, 0.5938, 1.0, 0.5905, 0.9976, 0.5889, 0.9948, 0.5938, 1.0, 0.5889, 0.9948, 0.5865, 0.9916, 0.5938, 1.0, 0.5865, 0.9916, 0.5839, 0.9884, 0.5938, 1.0, 0.5282, 1.0, 0.529, 1.0, 0.5312, 1.0, 0.529, 1.0, 0.5294, 1.0, 0.5312, 1.0, 0.5294, 1.0, 0.5294, 1.0, 0.5312, 1.0, 0.5294, 1.0, 0.5291, 1.0, 0.5312, 1.0, 0.5291, 1.0, 0.5283, 1.0, 0.5312, 1.0, 0.0, 0.0, -0.000453, -0.0006279, 0.0, 0.0, -0.000453, -0.0006279, -0.001767, -0.00245, 0.0, 0.0, -0.001767, -0.00245, -0.003814, -0.005289, 0.0, 0.0, -0.003814, -0.005289, -0.006395, -0.008864, 0.0, 0.0, -0.006395, -0.008864, -0.009263, -0.01283, 0.0, 0.0, 0.0, 0.0, -0.0004135, -0.0006275, 0.0, 0.0, -0.0004135, -0.0006275, -0.001614, -0.00245, 0.0, 0.0, -0.001614, -0.00245, -0.003483, -0.005288, 0.0, 0.0, -0.003483, -0.005288, -0.005841, -0.008864, 0.0, 0.0, -0.005841, -0.008864, -0.008461, -0.01283, 0.0, 0.0, 0.0, 0.0, -0.0003743, -0.0006276, 0.0, 0.0, -0.0003743, -0.0006276, -0.001461, -0.00245, 0.0, 0.0, -0.001461, -0.00245, -0.003152, -0.005288, 0.0, 0.0, -0.003152, -0.005288, -0.005287, -0.008864, 0.0, 0.0, -0.005287, -0.008864, -0.00766, -0.01283, 0.0, 0.0, 0.5343, 1.0, 0.5335, 1.0, 0.5312, 1.0, 0.5335, 1.0, 0.5331, 1.0, 0.5312, 1.0, 0.5331, 1.0, 0.5331, 1.0, 0.5312, 1.0, 0.5331, 1.0, 0.5335, 1.0, 0.5312, 1.0, 0.5335, 1.0, 0.5342, 1.0, 0.5312, 1.0, 0.5282, 1.0, 0.5282, 1.0, 0.529, 1.0, 0.529, 1.0, 0.529, 1.0, 0.529, 1.0, 0.5294, 1.0, 0.5294, 1.0, 0.5294, 1.0, 0.5294, 1.0, 0.5331, 1.0, 0.5331, 1.0, 0.5331, 1.0, 0.5331, 1.0, 0.5335, 1.0, 0.5335, 1.0, 0.5335, 1.0, 0.5335, 1.0, 0.5343, 1.0, 0.5343, 1.0, 0.7157, 1.0, 0.0, 0.0, -0.0004493, -0.0006275, 0.716, 0.9993, 0.716, 0.9993, -0.0004493, -0.0006275, -0.001755, -0.00245, 0.7149, 0.9972, 0.7149, 0.9972, -0.001755, -0.00245, -0.001767, -0.00245, 0.7186, 0.9972, 0.7186, 0.9972, -0.001767, -0.00245, -0.000453, -0.0006279, 0.7205, 0.9993, 0.7205, 0.9993, -0.000453, -0.0006279, 0.0, 0.0, 0.7218, 1.0, 0.6532, 1.0, 0.0, 0.0, -0.0004102, -0.0006276, 0.6535, 0.9993, 0.6535, 0.9993, -0.0004102, -0.0006276, -0.001602, -0.00245, 0.6526, 0.9972, 0.6526, 0.9972, -0.001602, -0.00245, -0.001614, -0.00245, 0.6562, 0.9972, 0.6562, 0.9972, -0.001614, -0.00245, -0.0004135, -0.0006275, 0.658, 0.9993, 0.658, 0.9993, -0.0004135, -0.0006275, 0.0, 0.0, 0.6593, 1.0, 0.5907, 1.0, 0.1131, 0.1957, 0.08327, 0.144, 0.5911, 0.9994, 0.5911, 0.9994, 0.08327, 0.144, 0.06648, 0.115, 0.5905, 0.9976, 0.5905, 0.9976, 0.06648, 0.115, -0.001461, -0.00245, 0.5939, 0.9972, 0.5939, 0.9972, -0.001461, -0.00245, -0.0003743, -0.0006276, 0.5956, 0.9993, 0.5956, 0.9993, -0.0003743, -0.0006276, 0.0, 0.0, 0.5968, 1.0, 0.7344, 1.0, 0.7218, 1.0, 0.0, 0.0, 0.0, 0.0, 0.7157, 1.0, 0.0, 0.0, 0.0, 0.0, 0.7031, 1.0, 0.7344, 1.0, 0.7218, 1.0, 0.7188, 1.0, 0.7188, 1.0, 0.7344, 1.0, 0.7031, 1.0, 0.6875, 1.0, 0.7031, 1.0, 0.6875, 1.0, 0.6719, 1.0, 0.6875, 1.0, 0.6532, 1.0, 0.0, 0.0, 0.0, 0.0, 0.6406, 1.0, 0.6719, 1.0, 0.6593, 1.0, 0.6562, 1.0, 0.6562, 1.0, 0.6719, 1.0, 0.6406, 1.0, 0.625, 1.0, 0.6406, 1.0, 0.625, 1.0, 0.6094, 1.0, 0.625, 1.0, 0.5907, 1.0, 0.1131, 0.1957, 0.5781, 1.0, 0.5781, 1.0, 0.6094, 1.0, 0.5968, 1.0, 0.5938, 1.0, 0.5938, 1.0, 0.6094, 1.0, 0.5781, 1.0, 0.5625, 1.0, 0.5781, 1.0, 0.5625, 1.0, 0.5469, 1.0, 0.5625, 1.0, 0.5282, 1.0, 0.5282, 1.0, 0.5156, 1.0, 0.5156, 1.0, 0.5469, 1.0, 0.5343, 1.0, 0.5312, 1.0, 0.5312, 1.0, 0.5469, 1.0, 0.5156, 1.0, 0.5, 1.0, 0.5156, 1.0, 0.0, 0.0, 0.0, 0.0, 0.0, 0.0, 0.5282, 1.0, 0.5156, 1.0, 0.5156, 1.0, 0.5312, 1.0, 0.5312, 1.0, 0.0, 0.0, 0.0, 0.0, 0.0, 0.0, 0.0, 0.0, 0.0, 0.0, 0.7157, 1.0, 0.7031, 1.0, 0.7031, 1.0, 0.7188, 1.0, 0.7188, 1.0, 0.6719, 1.0, 0.0, 0.0, 0.0, 0.0, 0.6593, 1.0, 0.6532, 1.0, 0.6406, 1.0, 0.6406, 1.0, 0.6562, 1.0, 0.6562, 1.0, 0.6094, 1.0, 0.0, 0.0, 0.0, 0.0, 0.5968, 1.0, 0.5907, 1.0, 0.5781, 1.0, 0.5781, 1.0, 0.5938, 1.0, 0.5938, 1.0, 0.5469, 1.0, 0.5469, 1.0, 0.5343, 1.0, 0.5343, 1.0, 0.5, 1.0, 0.5, 1.0, 0.5156, 1.0, 0.5156, 1.0, 0.5156, 1.0, 0.5282, 1.0, 0.5312, 1.0, 0.5312, 1.0, 0.5469, 1.0, 0.5469, 1.0, 0.5625, 1.0, 0.5625, 1.0, 0.5625, 1.0, 0.5781, 1.0, 0.5312, 1.0, 0.5312, 1.0, 0.5343, 1.0, 0.5469, 1.0, 0.5469, 1.0, 0.5781, 1.0, 0.5781, 1.0, 0.1131, 0.1957, 0.0, 0.0, 0.0, 0.0, 0.0, 0.0, 0.0, 0.0, 0.0, 0.0, 0.0, 0.0, 0.0, 0.0, 0.0, 0.0, 0.0, 0.0, 0.0, 0.0, 0.0, 0.0, 0.0, 0.0, 0.0, 0.0, 0.0, 0.0, 0.0, 0.0, 0.0, 0.0, 0.0, 0.0, 0.0, 0.0, 0.0, 0.0, 0.0, 0.0, 0.0, 0.0, 0.0, 0.0, 0.0, 0.0, 0.0, 0.0, 0.0, 0.0, 0.0, 0.0, 0.0, 0.0, 0.0, 0.0, 0.0, 0.0, 0.0, 0.0, 0.0, 0.0, 0.0, 0.0, 0.0, 0.0, 0.0, 0.0, 0.5781, 1.0, 0.5625, 1.0, 0.5625, 1.0, 0.5781, 1.0, 0.5625, 1.0, 0.5469, 1.0, 0.5469, 1.0, 0.5625, 1.0, 0.5469, 1.0, 0.5312, 1.0, 0.5312, 1.0, 0.5469, 1.0, 0.5312, 1.0, 0.5156, 1.0, 0.5156, 1.0, 0.5312, 1.0, 0.5156, 1.0, 0.5, 1.0, 0.5, 1.0, 0.5156, 1.0, 0.75, 1.0, 0.7344, 1.0, 0.0, 0.0, 0.0, 0.0, 0.7344, 1.0, 0.7188, 1.0, 0.0, 0.0, 0.0, 0.0, 0.7188, 1.0, 0.7031, 1.0, 0.0, 0.0, 0.0, 0.0, 0.7031, 1.0, 0.6875, 1.0, 0.0, 0.0, 0.0, 0.0, 0.6875, 1.0, 0.6719, 1.0, 0.0, 0.0, 0.0, 0.0, 0.6719, 1.0, 0.6562, 1.0, 0.0, 0.0, 0.0, 0.0, 0.6562, 1.0, 0.6406, 1.0, 0.0, 0.0, 0.0, 0.0, 0.6406, 1.0, 0.625, 1.0, 0.0, 0.0, 0.0, 0.0, 0.625, 1.0, 0.6094, 1.0, 0.0, 0.0, 0.0, 0.0, 0.6094, 1.0, 0.5938, 1.0, 0.0, 0.0, 0.0, 0.0, 0.5938, 1.0, 0.5781, 1.0, 0.5781, 1.0, 0.0, 0.0, 0.75, 1.0, 0.7344, 1.0, 0.75, 1.0, 0.7157, 1.0, 0.7188, 1.0, 0.716, 0.9993, 0.716, 0.9993, 0.7188, 1.0, 0.7149, 0.9972, 0.7149, 0.9972, 0.7188, 1.0, 0.7126, 0.9939, 0.7126, 0.9939, 0.7188, 1.0, 0.7093, 0.9899, 0.7093, 0.9899, 0.7188, 1.0, 0.7053, 0.9853, 0.6532, 1.0, 0.6562, 1.0, 0.6535, 0.9993, 0.6535, 0.9993, 0.6562, 1.0, 0.6526, 0.9972, 0.6526, 0.9972, 0.6562, 1.0, 0.6505, 0.9939, 0.6505, 0.9939, 0.6562, 1.0, 0.6474, 0.9899, 0.6474, 0.9899, 0.6562, 1.0, 0.6437, 0.9853, 0.5907, 1.0, 0.5938, 1.0, 0.5911, 0.9994, 0.5911, 0.9994, 0.5938, 1.0, 0.5905, 0.9976, 0.5905, 0.9976, 0.5938, 1.0, 0.5889, 0.9948, 0.5889, 0.9948, 0.5938, 1.0, 0.5865, 0.9916, 0.5865, 0.9916, 0.5938, 1.0, 0.5839, 0.9884, 0.5282, 1.0, 0.5312, 1.0, 0.529, 1.0, 0.529, 1.0, 0.5312, 1.0, 0.5294, 1.0, 0.5294, 1.0, 0.5312, 1.0, 0.5294, 1.0, 0.5294, 1.0, 0.5312, 1.0, 0.5291, 1.0, 0.5291, 1.0, 0.5312, 1.0, 0.5283, 1.0, 0.0, 0.0, 0.0, 0.0, -0.000453, -0.0006279, -0.000453, -0.0006279, 0.0, 0.0, -0.001767, -0.00245, -0.001767, -0.00245, 0.0, 0.0, -0.003814, -0.005289, -0.003814, -0.005289, 0.0, 0.0, -0.006395, -0.008864, -0.006395, -0.008864, 0.0, 0.0, -0.009263, -0.01283, 0.0, 0.0, 0.0, 0.0, -0.0004135, -0.0006275, -0.0004135, -0.0006275, 0.0, 0.0, -0.001614, -0.00245, -0.001614, -0.00245, 0.0, 0.0, -0.003483, -0.005288, -0.003483, -0.005288, 0.0, 0.0, -0.005841, -0.008864, -0.005841, -0.008864, 0.0, 0.0, -0.008461, -0.01283, 0.0, 0.0, 0.0, 0.0, -0.0003743, -0.0006276, -0.0003743, -0.0006276, 0.0, 0.0, -0.001461, -0.00245, -0.001461, -0.00245, 0.0, 0.0, -0.003152, -0.005288, -0.003152, -0.005288, 0.0, 0.0, -0.005287, -0.008864, -0.005287, -0.008864, 0.0, 0.0, -0.00766, -0.01283, 0.5343, 1.0, 0.5312, 1.0, 0.5335, 1.0, 0.5335, 1.0, 0.5312, 1.0, 0.5331, 1.0, 0.5331, 1.0, 0.5312, 1.0, 0.5331, 1.0, 0.5331, 1.0, 0.5312, 1.0, 0.5335, 1.0, 0.5335, 1.0, 0.5312, 1.0, 0.5342, 1.0, 0.5282, 1.0, 0.529, 1.0, 0.529, 1.0, 0.5282, 1.0, 0.529, 1.0, 0.5294, 1.0, 0.5294, 1.0, 0.529, 1.0, 0.5294, 1.0, 0.5331, 1.0, 0.5331, 1.0, 0.5294, 1.0, 0.5331, 1.0, 0.5335, 1.0, 0.5335, 1.0, 0.5331, 1.0, 0.5335, 1.0, 0.5343, 1.0, 0.5343, 1.0, 0.5335, 1.0, 0.7157, 1.0, 0.716, 0.9993, -0.0004493, -0.0006275, 0.0, 0.0, 0.716, 0.9993, 0.7149, 0.9972, -0.001755, -0.00245, -0.0004493, -0.0006275, 0.7149, 0.9972, 0.7186, 0.9972, -0.001767, -0.00245, -0.001755, -0.00245, 0.7186, 0.9972, 0.7205, 0.9993, -0.000453, -0.0006279, -0.001767, -0.00245, 0.7205, 0.9993, 0.7218, 1.0, 0.0, 0.0, -0.000453, -0.0006279, 0.6532, 1.0, 0.6535, 0.9993, -0.0004102, -0.0006276, 0.0, 0.0, 0.6535, 0.9993, 0.6526, 0.9972, -0.001602, -0.00245, -0.0004102, -0.0006276, 0.6526, 0.9972, 0.6562, 0.9972, -0.001614, -0.00245, -0.001602, -0.00245, 0.6562, 0.9972, 0.658, 0.9993, -0.0004135, -0.0006275, -0.001614, -0.00245, 0.658, 0.9993, 0.6593, 1.0, 0.0, 0.0, -0.0004135, -0.0006275, 0.5907, 1.0, 0.5911, 0.9994, 0.08327, 0.144, 0.1131, 0.1957, 0.5911, 0.9994, 0.5905, 0.9976, 0.06648, 0.115, 0.08327, 0.144, 0.5905, 0.9976, 0.5939, 0.9972, -0.001461, -0.00245, 0.06648, 0.115, 0.5939, 0.9972, 0.5956, 0.9993, -0.0003743, -0.0006276, -0.001461, -0.00245, 0.5956, 0.9993, 0.5968, 1.0, 0.0, 0.0, -0.0003743, -0.0006276, 0.7344, 1.0, 0.0, 0.0, 0.0, 0.0, 0.7218, 1.0])
me_cylinder.use_remesh_fix_poles = True
me_cylinder.use_remesh_preserve_attributes = False
me_cylinder.update()

# ---- objects
ob_crown = bpy.data.objects.new('Crown', me_cylinder)

# ---- transforms, parenting, visibility, modifiers, constraints
ob_crown.location = (0.0, 0.0, 0.0)
ob_crown.scale = (2.25, 2.25, 1.0)

# ---- collection membership
col_collection.objects.link(ob_crown)

# ---- scene / render settings (as saved in the file)
scene.frame_start = 1; scene.frame_end = 250; scene.frame_set(1)
scene.render.engine = 'BLENDER_EEVEE_NEXT'
scene.cycles.use_denoising = False
scene.cycles.samples = 128
scene.cycles.sampling_pattern = 'TABULATED_SOBOL'
scene.cycles.use_adaptive_sampling = False
scene.cycles.use_light_tree = False
scene.view_settings.view_transform = 'Filmic'
bpy.context.view_layer.update()

# ---- added for rendering (the .blend has no active camera and no usable light): camera, sun
cam_auto = bpy.data.cameras.new('AutoCamera')
cam_auto.lens = 50.0
cam_auto.sensor_width = 36.0
cam_auto.clip_end = 1000.0
ob_auto_camera = bpy.data.objects.new('AutoCamera', cam_auto)
scene.collection.objects.link(ob_auto_camera)
ob_auto_camera.location = (6.15533, -7.3864, 4.89377)
ob_auto_camera.rotation_euler = (1.09748, -7.21219e-08, 0.694738)
scene.camera = ob_auto_camera
light_auto_sun = bpy.data.lights.new('AutoSun', 'SUN')
light_auto_sun.energy = 3.0
light_auto_sun.angle = 0.0523599
ob_auto_sun = bpy.data.objects.new('AutoSun', light_auto_sun)
scene.collection.objects.link(ob_auto_sun)
ob_auto_sun.rotation_euler = (0.872665, 0.174533, 0.523599)
bpy.context.view_layer.update()
